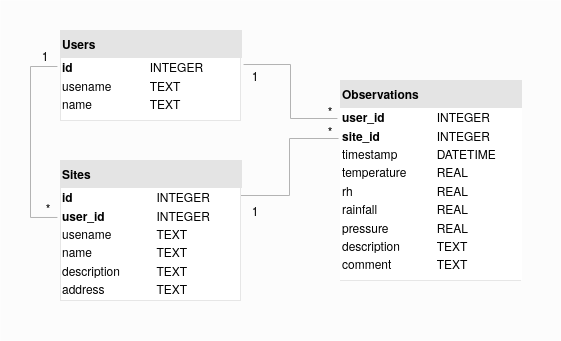

The diagram above was exported from draw.io. Its source (the exported page's mxGraphModel, read from the mxfile embedded in the PNG):
<mxGraphModel dx="729" dy="621" grid="1" gridSize="10" guides="1" tooltips="1" connect="1" arrows="1" fold="1" page="1" pageScale="1" pageWidth="827" pageHeight="1169" math="0" shadow="0">
  <root>
    <mxCell id="0" />
    <mxCell id="1" parent="0" />
    <mxCell id="69VXoJsZ8l0oo93He3et-15" value="" style="rounded=0;whiteSpace=wrap;html=1;strokeColor=none;fillColor=#FCFCFC;fontColor=#333333;" vertex="1" parent="1">
      <mxGeometry x="240" y="240" width="560" height="340" as="geometry" />
    </mxCell>
    <mxCell id="69VXoJsZ8l0oo93He3et-14" style="edgeStyle=orthogonalEdgeStyle;rounded=0;orthogonalLoop=1;jettySize=auto;html=1;exitX=1.017;exitY=0.378;exitDx=0;exitDy=0;entryX=-0.017;entryY=0.19;entryDx=0;entryDy=0;entryPerimeter=0;exitPerimeter=0;endArrow=none;endFill=0;strokeColor=#B3B3B3;" edge="1" parent="1" source="69VXoJsZ8l0oo93He3et-2" target="69VXoJsZ8l0oo93He3et-10">
      <mxGeometry relative="1" as="geometry" />
    </mxCell>
    <mxCell id="69VXoJsZ8l0oo93He3et-2" value="&lt;div style=&quot;box-sizing: border-box ; width: 100% ; background: rgb(228 , 228 , 228) none repeat scroll 0% 0% ; padding: 2px ; line-height: 200%&quot;&gt;&lt;b&gt;Users&lt;/b&gt;&lt;/div&gt;&lt;table style=&quot;width: 100% ; font-size: 1em&quot; cellspacing=&quot;0&quot; cellpadding=&quot;2&quot; align=&quot;right&quot;&gt;&lt;tbody&gt;&lt;tr&gt;&lt;td&gt;&lt;b&gt;id&lt;/b&gt;&lt;/td&gt;&lt;td&gt;INTEGER&lt;br&gt;&lt;/td&gt;&lt;/tr&gt;&lt;tr&gt;&lt;td&gt;usename&lt;br&gt;&lt;/td&gt;&lt;td&gt;TEXT&lt;br&gt;&lt;/td&gt;&lt;/tr&gt;&lt;tr&gt;&lt;td&gt;name&lt;/td&gt;&lt;td&gt;TEXT&lt;/td&gt;&lt;/tr&gt;&lt;tr&gt;&lt;td&gt;&lt;br&gt;&lt;/td&gt;&lt;td&gt;&lt;br&gt;&lt;/td&gt;&lt;/tr&gt;&lt;/tbody&gt;&lt;/table&gt;" style="verticalAlign=top;align=left;overflow=fill;html=1;strokeColor=#E6E6E6;spacingTop=-1;" vertex="1" parent="1">
      <mxGeometry x="300" y="270" width="180" height="90" as="geometry" />
    </mxCell>
    <mxCell id="69VXoJsZ8l0oo93He3et-13" style="edgeStyle=elbowEdgeStyle;rounded=0;orthogonalLoop=1;jettySize=auto;html=1;exitX=1;exitY=0.25;exitDx=0;exitDy=0;entryX=-0.011;entryY=0.29;entryDx=0;entryDy=0;entryPerimeter=0;endArrow=none;endFill=0;jumpStyle=none;jumpSize=6;strokeColor=#B3B3B3;" edge="1" parent="1" source="69VXoJsZ8l0oo93He3et-7" target="69VXoJsZ8l0oo93He3et-10">
      <mxGeometry relative="1" as="geometry">
        <mxPoint x="569" y="390" as="targetPoint" />
      </mxGeometry>
    </mxCell>
    <mxCell id="69VXoJsZ8l0oo93He3et-17" style="edgeStyle=elbowEdgeStyle;rounded=0;jumpStyle=none;jumpSize=6;orthogonalLoop=1;jettySize=auto;elbow=vertical;html=1;exitX=-0.017;exitY=0.407;exitDx=0;exitDy=0;entryX=-0.017;entryY=0.4;entryDx=0;entryDy=0;entryPerimeter=0;endArrow=none;endFill=0;strokeColor=#B3B3B3;exitPerimeter=0;" edge="1" parent="1" source="69VXoJsZ8l0oo93He3et-7" target="69VXoJsZ8l0oo93He3et-2">
      <mxGeometry relative="1" as="geometry">
        <Array as="points">
          <mxPoint x="270" y="450" />
          <mxPoint x="270" y="380" />
        </Array>
      </mxGeometry>
    </mxCell>
    <mxCell id="69VXoJsZ8l0oo93He3et-7" value="&lt;div style=&quot;box-sizing: border-box ; width: 100% ; background: rgb(228 , 228 , 228) none repeat scroll 0% 0% ; padding: 2px ; line-height: 200%&quot;&gt;&lt;b&gt;Sites&lt;/b&gt;&lt;/div&gt;&lt;table style=&quot;width: 100% ; font-size: 1em&quot; cellspacing=&quot;0&quot; cellpadding=&quot;2&quot;&gt;&lt;tbody&gt;&lt;tr&gt;&lt;td&gt;&lt;b&gt;id&lt;/b&gt;&lt;/td&gt;&lt;td&gt;INTEGER&lt;br&gt;&lt;/td&gt;&lt;/tr&gt;&lt;tr&gt;&lt;td&gt;&lt;b&gt;user_id&lt;/b&gt;&lt;br&gt;&lt;/td&gt;&lt;td&gt;INTEGER&lt;br&gt;&lt;/td&gt;&lt;/tr&gt;&lt;tr&gt;&lt;td&gt;usename&lt;br&gt;&lt;/td&gt;&lt;td&gt;TEXT&lt;br&gt;&lt;/td&gt;&lt;/tr&gt;&lt;tr&gt;&lt;td&gt;name&lt;/td&gt;&lt;td&gt;TEXT&lt;/td&gt;&lt;/tr&gt;&lt;tr&gt;&lt;td&gt;description&lt;br&gt;&lt;/td&gt;&lt;td&gt;TEXT&lt;br&gt;&lt;/td&gt;&lt;/tr&gt;&lt;tr&gt;&lt;td&gt;address&lt;br&gt;&lt;/td&gt;&lt;td&gt;TEXT&lt;/td&gt;&lt;/tr&gt;&lt;tr&gt;&lt;td&gt;&lt;br&gt;&lt;/td&gt;&lt;td&gt;&lt;br&gt;&lt;/td&gt;&lt;/tr&gt;&lt;tr&gt;&lt;td&gt;&lt;br&gt;&lt;/td&gt;&lt;td&gt;&lt;br&gt;&lt;/td&gt;&lt;/tr&gt;&lt;/tbody&gt;&lt;/table&gt;" style="verticalAlign=top;align=left;overflow=fill;html=1;strokeColor=#E6E6E6;" vertex="1" parent="1">
      <mxGeometry x="300" y="400" width="180" height="140" as="geometry" />
    </mxCell>
    <mxCell id="69VXoJsZ8l0oo93He3et-10" value="&lt;div style=&quot;box-sizing: border-box ; width: 100% ; background: rgb(228 , 228 , 228) none repeat scroll 0% 0% ; padding: 2px ; line-height: 200%&quot;&gt;&lt;b&gt;Observations&lt;/b&gt;&lt;/div&gt;&lt;table style=&quot;width: 100% ; font-size: 1em ; background-color: rgb(255 , 255 , 255)&quot; cellspacing=&quot;0&quot; cellpadding=&quot;2&quot;&gt;&lt;tbody&gt;&lt;tr&gt;&lt;td&gt;&lt;b&gt;user_id&lt;/b&gt;&lt;br&gt;&lt;/td&gt;&lt;td&gt;INTEGER&lt;br&gt;&lt;/td&gt;&lt;/tr&gt;&lt;tr&gt;&lt;td&gt;&lt;b&gt;site_id&lt;/b&gt;&lt;br&gt;&lt;/td&gt;&lt;td&gt;INTEGER&lt;br&gt;&lt;/td&gt;&lt;/tr&gt;&lt;tr&gt;&lt;td&gt;timestamp&lt;/td&gt;&lt;td&gt;DATETIME&lt;/td&gt;&lt;/tr&gt;&lt;tr&gt;&lt;td&gt;temperature&lt;br&gt;&lt;/td&gt;&lt;td&gt;REAL&lt;br&gt;&lt;/td&gt;&lt;/tr&gt;&lt;tr&gt;&lt;td&gt;rh&lt;br&gt;&lt;/td&gt;&lt;td&gt;REAL&lt;/td&gt;&lt;/tr&gt;&lt;tr&gt;&lt;td&gt;rainfall&lt;br&gt;&lt;/td&gt;&lt;td&gt;REAL&lt;br&gt;&lt;/td&gt;&lt;/tr&gt;&lt;tr&gt;&lt;td&gt;pressure&lt;br&gt;&lt;/td&gt;&lt;td&gt;REAL&lt;br&gt;&lt;/td&gt;&lt;/tr&gt;&lt;tr&gt;&lt;td&gt;description&lt;br&gt;&lt;/td&gt;&lt;td&gt;TEXT&lt;br&gt;&lt;/td&gt;&lt;/tr&gt;&lt;tr&gt;&lt;td&gt;comment&lt;br&gt;&lt;/td&gt;&lt;td&gt;TEXT&lt;br&gt;&lt;/td&gt;&lt;/tr&gt;&lt;tr&gt;&lt;td&gt;&lt;br&gt;&lt;/td&gt;&lt;td&gt;&lt;br&gt;&lt;/td&gt;&lt;/tr&gt;&lt;/tbody&gt;&lt;/table&gt;" style="verticalAlign=top;align=left;overflow=fill;html=1;spacingTop=2;spacingLeft=0;spacing=2;strokeColor=#E6E6E6;" vertex="1" parent="1">
      <mxGeometry x="580" y="320" width="180" height="200" as="geometry" />
    </mxCell>
    <mxCell id="69VXoJsZ8l0oo93He3et-18" value="*" style="text;html=1;strokeColor=none;fillColor=none;align=center;verticalAlign=middle;whiteSpace=wrap;rounded=0;" vertex="1" parent="1">
      <mxGeometry x="550" y="360" width="40" height="20" as="geometry" />
    </mxCell>
    <mxCell id="69VXoJsZ8l0oo93He3et-19" value="*" style="text;html=1;strokeColor=none;fillColor=none;align=center;verticalAlign=middle;whiteSpace=wrap;rounded=0;" vertex="1" parent="1">
      <mxGeometry x="550" y="340" width="40" height="20" as="geometry" />
    </mxCell>
    <mxCell id="69VXoJsZ8l0oo93He3et-20" value="1" style="text;html=1;strokeColor=none;fillColor=none;align=center;verticalAlign=middle;whiteSpace=wrap;rounded=0;" vertex="1" parent="1">
      <mxGeometry x="470" y="440" width="50" height="20" as="geometry" />
    </mxCell>
    <mxCell id="69VXoJsZ8l0oo93He3et-21" value="1" style="text;html=1;strokeColor=none;fillColor=none;align=center;verticalAlign=middle;whiteSpace=wrap;rounded=0;" vertex="1" parent="1">
      <mxGeometry x="470" y="305" width="50" height="20" as="geometry" />
    </mxCell>
    <mxCell id="69VXoJsZ8l0oo93He3et-22" value="1" style="text;html=1;strokeColor=none;fillColor=none;align=center;verticalAlign=middle;whiteSpace=wrap;rounded=0;" vertex="1" parent="1">
      <mxGeometry x="260" y="285" width="50" height="20" as="geometry" />
    </mxCell>
    <mxCell id="69VXoJsZ8l0oo93He3et-23" value="*" style="text;html=1;strokeColor=none;fillColor=none;align=center;verticalAlign=middle;whiteSpace=wrap;rounded=0;" vertex="1" parent="1">
      <mxGeometry x="268" y="437" width="40" height="20" as="geometry" />
    </mxCell>
  </root>
</mxGraphModel>